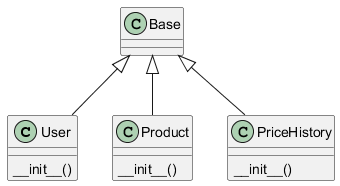

The diagram above was rendered by PlantUML. Its source (embedded in the PNG):
@startuml
class User {
        __init__()
}
class Product {
        __init__()
}
class PriceHistory {
        __init__()
}
Base <|-- User
Base <|-- Product
Base <|-- PriceHistory
@enduml